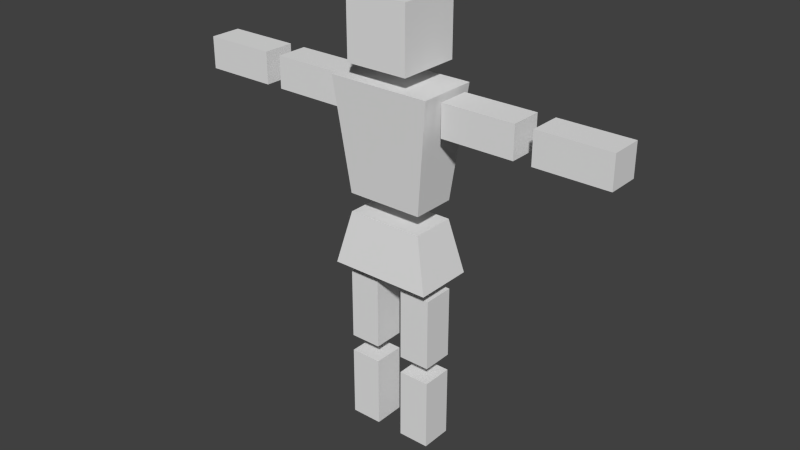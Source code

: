 # Source: tester_man.blend  (saved by Blender 2.69.0; exported with 4.5.12 LTS)
import bpy
from mathutils import Matrix  # noqa: F401  (used for matrix-valued properties, if any)

bpy.ops.wm.read_factory_settings(use_empty=True)
scene = bpy.context.scene
scene.name = 'Scene'

# ---- collections
col_collection_1 = bpy.data.collections.new('Collection 1'); scene.collection.children.link(col_collection_1)

# ---- world
world_world = bpy.data.worlds.new('World'); scene.world = world_world
world_world.color = (0.05088, 0.05088, 0.05088)
world_world.use_sun_shadow = False
world_world.sun_shadow_jitter_overblur = 0.0
world_world.cycles.sampling_method = 'MANUAL'
world_world.cycles.sample_map_resolution = 256

# ---- meshes
me_cube_001 = bpy.data.meshes.new('Cube.001')
me_cube_001.from_pydata([(-0.7448, -0.7448, -1.0), (-0.7448, 0.7448, -1.0), (0.7448, 0.7448, -1.0), (0.7448, -0.7448, -1.0), (-1.0, -1.0, 1.0), (-1.0, 1.0, 1.0), (1.0, 1.0, 1.0), (1.0, -1.0, 1.0)], [], [(4, 5, 1, 0), (5, 6, 2, 1), (6, 7, 3, 2), (7, 4, 0, 3), (0, 1, 2, 3), (7, 6, 5, 4)])
me_cube_001.use_remesh_preserve_volume = False
me_cube_001.use_remesh_preserve_attributes = False
me_cube_001.use_mirror_vertex_groups = False
me_cube_001.update()
me_cube_014 = bpy.data.meshes.new('Cube.014')
me_cube_014.from_pydata([(-1.0, -1.0, -1.0), (-1.0, 1.0, -1.0), (1.0, 1.0, -1.0), (1.0, -1.0, -1.0), (-1.0, -1.0, 1.0), (-1.0, 1.0, 1.0), (1.0, 1.0, 1.0), (1.0, -1.0, 1.0)], [], [(4, 5, 1, 0), (5, 6, 2, 1), (6, 7, 3, 2), (7, 4, 0, 3), (0, 1, 2, 3), (7, 6, 5, 4)])
me_cube_014.use_remesh_preserve_volume = False
me_cube_014.use_remesh_preserve_attributes = False
me_cube_014.use_mirror_vertex_groups = False
me_cube_014.update()
me_cube_002 = bpy.data.meshes.new('Cube.002')
me_cube_002.from_pydata([(-0.7448, -0.7448, -1.0), (-0.7448, 0.7448, -1.0), (0.7448, 0.7448, -1.0), (0.7448, -0.7448, -1.0), (-1.0, -1.0, 1.0), (-1.0, 1.0, 1.0), (1.0, 1.0, 1.0), (1.0, -1.0, 1.0)], [], [(4, 5, 1, 0), (5, 6, 2, 1), (6, 7, 3, 2), (7, 4, 0, 3), (0, 1, 2, 3), (7, 6, 5, 4)])
me_cube_002.use_remesh_preserve_volume = False
me_cube_002.use_remesh_preserve_attributes = False
me_cube_002.use_mirror_vertex_groups = False
me_cube_002.update()
me_cube_008 = bpy.data.meshes.new('Cube.008')
me_cube_008.from_pydata([(-1.0, -1.0, -1.0), (-1.0, 1.0, -1.0), (1.0, 1.0, -1.0), (1.0, -1.0, -1.0), (-1.0, -1.0, 1.0), (-1.0, 1.0, 1.0), (1.0, 1.0, 1.0), (1.0, -1.0, 1.0)], [], [(4, 5, 1, 0), (5, 6, 2, 1), (6, 7, 3, 2), (7, 4, 0, 3), (0, 1, 2, 3), (7, 6, 5, 4)])
me_cube_008.use_remesh_preserve_volume = False
me_cube_008.use_remesh_preserve_attributes = False
me_cube_008.use_mirror_vertex_groups = False
me_cube_008.update()
me_cube_009 = bpy.data.meshes.new('Cube.009')
me_cube_009.from_pydata([(-1.0, -1.0, -1.0), (-1.0, 1.0, -1.0), (1.0, 1.0, -1.0), (1.0, -1.0, -1.0), (-1.0, -1.0, 1.0), (-1.0, 1.0, 1.0), (1.0, 1.0, 1.0), (1.0, -1.0, 1.0)], [], [(4, 5, 1, 0), (5, 6, 2, 1), (6, 7, 3, 2), (7, 4, 0, 3), (0, 1, 2, 3), (7, 6, 5, 4)])
me_cube_009.use_remesh_preserve_volume = False
me_cube_009.use_remesh_preserve_attributes = False
me_cube_009.use_mirror_vertex_groups = False
me_cube_009.update()
me_cube_003 = bpy.data.meshes.new('Cube.003')
me_cube_003.from_pydata([(-1.0, -1.0, -1.0), (-1.0, 1.0, -1.0), (1.0, 1.0, -1.0), (1.0, -1.0, -1.0), (-1.0, -1.0, 1.0), (-1.0, 1.0, 1.0), (1.0, 1.0, 1.0), (1.0, -1.0, 1.0)], [], [(4, 5, 1, 0), (5, 6, 2, 1), (6, 7, 3, 2), (7, 4, 0, 3), (0, 1, 2, 3), (7, 6, 5, 4)])
me_cube_003.use_remesh_preserve_volume = False
me_cube_003.use_remesh_preserve_attributes = False
me_cube_003.use_mirror_vertex_groups = False
me_cube_003.update()
me_cube_005 = bpy.data.meshes.new('Cube.005')
me_cube_005.from_pydata([(-1.0, -1.0, -1.0), (-1.0, 1.0, -1.0), (1.0, 1.0, -1.0), (1.0, -1.0, -1.0), (-1.0, -1.0, 1.0), (-1.0, 1.0, 1.0), (1.0, 1.0, 1.0), (1.0, -1.0, 1.0)], [], [(4, 5, 1, 0), (5, 6, 2, 1), (6, 7, 3, 2), (7, 4, 0, 3), (0, 1, 2, 3), (7, 6, 5, 4)])
me_cube_005.use_remesh_preserve_volume = False
me_cube_005.use_remesh_preserve_attributes = False
me_cube_005.use_mirror_vertex_groups = False
me_cube_005.update()
me_cube_012 = bpy.data.meshes.new('Cube.012')
me_cube_012.from_pydata([(-1.0, -1.0, -1.0), (-1.0, 1.0, -1.0), (1.0, 1.0, -1.0), (1.0, -1.0, -1.0), (-1.0, -1.0, 1.0), (-1.0, 1.0, 1.0), (1.0, 1.0, 1.0), (1.0, -1.0, 1.0)], [], [(4, 5, 1, 0), (5, 6, 2, 1), (6, 7, 3, 2), (7, 4, 0, 3), (0, 1, 2, 3), (7, 6, 5, 4)])
me_cube_012.use_remesh_preserve_volume = False
me_cube_012.use_remesh_preserve_attributes = False
me_cube_012.use_mirror_vertex_groups = False
me_cube_012.update()
me_cube_013 = bpy.data.meshes.new('Cube.013')
me_cube_013.from_pydata([(-1.0, -1.0, -1.0), (-1.0, 1.0, -1.0), (1.0, 1.0, -1.0), (1.0, -1.0, -1.0), (-1.0, -1.0, 1.0), (-1.0, 1.0, 1.0), (1.0, 1.0, 1.0), (1.0, -1.0, 1.0)], [], [(4, 5, 1, 0), (5, 6, 2, 1), (6, 7, 3, 2), (7, 4, 0, 3), (0, 1, 2, 3), (7, 6, 5, 4)])
me_cube_013.use_remesh_preserve_volume = False
me_cube_013.use_remesh_preserve_attributes = False
me_cube_013.use_mirror_vertex_groups = False
me_cube_013.update()
me_cube_010 = bpy.data.meshes.new('Cube.010')
me_cube_010.from_pydata([(-1.0, -1.0, -1.0), (-1.0, 1.0, -1.0), (1.0, 1.0, -1.0), (1.0, -1.0, -1.0), (-1.0, -1.0, 1.0), (-1.0, 1.0, 1.0), (1.0, 1.0, 1.0), (1.0, -1.0, 1.0)], [], [(4, 5, 1, 0), (5, 6, 2, 1), (6, 7, 3, 2), (7, 4, 0, 3), (0, 1, 2, 3), (7, 6, 5, 4)])
me_cube_010.use_remesh_preserve_volume = False
me_cube_010.use_remesh_preserve_attributes = False
me_cube_010.use_mirror_vertex_groups = False
me_cube_010.update()
me_cube_011 = bpy.data.meshes.new('Cube.011')
me_cube_011.from_pydata([(-1.0, -1.0, -1.0), (-1.0, 1.0, -1.0), (1.0, 1.0, -1.0), (1.0, -1.0, -1.0), (-1.0, -1.0, 1.0), (-1.0, 1.0, 1.0), (1.0, 1.0, 1.0), (1.0, -1.0, 1.0)], [], [(4, 5, 1, 0), (5, 6, 2, 1), (6, 7, 3, 2), (7, 4, 0, 3), (0, 1, 2, 3), (7, 6, 5, 4)])
me_cube_011.use_remesh_preserve_volume = False
me_cube_011.use_remesh_preserve_attributes = False
me_cube_011.use_mirror_vertex_groups = False
me_cube_011.update()
arm_armature = bpy.data.armatures.new('Armature')  # bones are not reproduced

# ---- objects
ob_armature = bpy.data.objects.new('Armature', arm_armature)
ob_chest = bpy.data.objects.new('Chest', me_cube_001)
ob_head = bpy.data.objects.new('Head', me_cube_014)
ob_waist = bpy.data.objects.new('Waist', me_cube_002)
ob_left_thigh = bpy.data.objects.new('Left Thigh', me_cube_008)
ob_left_calf = bpy.data.objects.new('Left Calf', me_cube_009)
ob_right_thigh = bpy.data.objects.new('Right Thigh', me_cube_003)
ob_right_calf = bpy.data.objects.new('Right Calf', me_cube_005)
ob_right_bicep = bpy.data.objects.new('Right Bicep', me_cube_012)
ob_right_forearm = bpy.data.objects.new('Right Forearm', me_cube_013)
ob_left_bicep = bpy.data.objects.new('Left Bicep', me_cube_010)
ob_left_forearm = bpy.data.objects.new('Left Forearm', me_cube_011)

# ---- transforms, parenting, visibility, modifiers, constraints
ob_armature.location = (0.0, 0.0, 2.531)
ob_armature.show_name = True
ob_armature.show_in_front = True
ob_armature.lineart.crease_threshold = 0.0
ob_chest.location = (0.0, 0.0, 4.263)
ob_chest.rotation_euler = (0.0, 0.0, 1.571)
ob_chest.scale = (0.3987, 0.6913, 0.7502)
ob_chest.lineart.crease_threshold = 0.0
ob_head.parent = ob_chest
ob_head.matrix_parent_inverse = Matrix(((-1.604e-06, 2.508, 0.0, -0.0), (-1.447, -9.255e-07, 0.0, -0.0), (0.0, 0.0, 1.333, -5.683), (0.0, 0.0, 0.0, 1.0)))
ob_head.location = (0.0, 0.0, 5.637)
ob_head.scale = (0.4217, 0.4217, 0.4217)
ob_head.lineart.crease_threshold = 0.0
ob_waist.parent = ob_chest
ob_waist.matrix_parent_inverse = Matrix(((2.508, 0.0, 0.0, -0.0), (0.0, 1.447, 0.0, -0.0), (0.0, 0.0, 1.333, -5.683), (0.0, 0.0, 0.0, 1.0)))
ob_waist.location = (0.0, 0.0, 2.903)
ob_waist.rotation_euler = (0.0, 3.142, 0.0)
ob_waist.scale = (0.3987, 0.6913, 0.3597)
ob_waist.lineart.crease_threshold = 0.0
ob_left_thigh.parent = ob_waist
ob_left_thigh.matrix_parent_inverse = Matrix(((1.604e-06, -2.508, 3.209e-06, -9.316e-06), (-1.447, -9.255e-07, 0.0, 0.0), (2.276e-12, -3.557e-06, -2.78, 8.071), (0.0, 0.0, 0.0, 1.0)))
ob_left_thigh.location = (0.4, 0.0, 1.878)
ob_left_thigh.scale = (0.2131, 0.2131, 0.4851)
ob_left_thigh.lineart.crease_threshold = 0.0
ob_left_calf.parent = ob_left_thigh
ob_left_calf.matrix_parent_inverse = Matrix(((4.693, 0.0, 5.96e-08, -1.877), (0.0, 4.693, 0.0, -0.0), (0.0, 0.0, 2.061, -3.871), (0.0, 0.0, 0.0, 1.0)))
ob_left_calf.location = (0.4, 0.0, 0.6778)
ob_left_calf.scale = (0.2131, 0.2131, 0.4851)
ob_left_calf.lineart.crease_threshold = 0.0
ob_right_thigh.parent = ob_waist
ob_right_thigh.matrix_parent_inverse = Matrix(((1.604e-06, -2.508, 3.209e-06, -9.316e-06), (-1.447, -9.255e-07, 0.0, 0.0), (2.276e-12, -3.557e-06, -2.78, 8.071), (0.0, 0.0, 0.0, 1.0)))
ob_right_thigh.location = (-0.4, 0.0, 1.878)
ob_right_thigh.scale = (0.2131, 0.2131, 0.4851)
ob_right_thigh.lineart.crease_threshold = 0.0
ob_right_calf.parent = ob_right_thigh
ob_right_calf.matrix_parent_inverse = Matrix(((4.693, 4.916e-18, 5.96e-08, 1.877), (4.77e-18, 4.693, 5.335e-13, -2.098e-19), (0.0, 0.0, 2.061, -3.871), (0.0, 0.0, 0.0, 1.0)))
ob_right_calf.location = (-0.4, 0.0, 0.6778)
ob_right_calf.scale = (0.2131, 0.2131, 0.4851)
ob_right_calf.lineart.crease_threshold = 0.0
ob_right_bicep.parent = ob_chest
ob_right_bicep.matrix_parent_inverse = Matrix(((-1.604e-06, 2.508, 0.0, -0.0), (-1.447, -9.255e-07, 0.0, -0.0), (0.0, 0.0, 1.333, -5.683), (0.0, 0.0, 0.0, 1.0)))
ob_right_bicep.location = (-1.25, 0.0, 4.75)
ob_right_bicep.rotation_euler = (0.0, 1.571, 0.0)
ob_right_bicep.scale = (0.2131, 0.2131, 0.4851)
ob_right_bicep.lineart.crease_threshold = 0.0
ob_right_forearm.parent = ob_right_bicep
ob_right_forearm.matrix_parent_inverse = Matrix(((4.693, 0.0, 5.96e-08, -1.877), (0.0, 4.693, 0.0, -0.0), (0.0, 0.0, 2.061, -3.871), (0.0, 0.0, 0.0, 1.0)))
ob_right_forearm.location = (0.4, 0.0, 0.6778)
ob_right_forearm.scale = (0.2131, 0.2131, 0.4851)
ob_right_forearm.lineart.crease_threshold = 0.0
ob_left_bicep.parent = ob_chest
ob_left_bicep.matrix_parent_inverse = Matrix(((-1.604e-06, 2.508, 0.0, -0.0), (-1.447, -9.255e-07, 0.0, -0.0), (0.0, 0.0, 1.333, -5.683), (0.0, 0.0, 0.0, 1.0)))
ob_left_bicep.location = (1.25, 0.0, 4.75)
ob_left_bicep.rotation_euler = (-3.969e-06, -1.571, 4.003e-06)
ob_left_bicep.scale = (0.2131, 0.2131, 0.4851)
ob_left_bicep.lineart.crease_threshold = 0.0
ob_left_forearm.parent = ob_left_bicep
ob_left_forearm.matrix_parent_inverse = Matrix(((4.693, 0.0, 5.96e-08, -1.877), (0.0, 4.693, 0.0, -0.0), (0.0, 0.0, 2.061, -3.871), (0.0, 0.0, 0.0, 1.0)))
ob_left_forearm.location = (0.4, 0.0, 0.6778)
ob_left_forearm.scale = (0.2131, 0.2131, 0.4851)
ob_left_forearm.lineart.crease_threshold = 0.0

# ---- collection membership
col_collection_1.objects.link(ob_armature)
col_collection_1.objects.link(ob_chest)
col_collection_1.objects.link(ob_head)
col_collection_1.objects.link(ob_waist)
col_collection_1.objects.link(ob_left_thigh)
col_collection_1.objects.link(ob_left_calf)
col_collection_1.objects.link(ob_right_thigh)
col_collection_1.objects.link(ob_right_calf)
col_collection_1.objects.link(ob_right_bicep)
col_collection_1.objects.link(ob_right_forearm)
col_collection_1.objects.link(ob_left_bicep)
col_collection_1.objects.link(ob_left_forearm)

# ---- scene / render settings (as saved in the file)
scene.frame_start = 1; scene.frame_end = 250; scene.frame_set(1)
scene.render.engine = 'BLENDER_EEVEE_NEXT'
scene.render.image_settings.compression = 90
scene.render.resolution_percentage = 50
scene.render.dither_intensity = 0.0
scene.cycles.use_denoising = False
scene.cycles.samples = 10
scene.cycles.sampling_pattern = 'TABULATED_SOBOL'
scene.cycles.light_sampling_threshold = 0.0
scene.cycles.use_adaptive_sampling = False
scene.cycles.use_light_tree = False
scene.cycles.blur_glossy = 0.0
scene.cycles.volume_bounces = 1
scene.cycles.pixel_filter_type = 'GAUSSIAN'
scene.cycles.sample_clamp_indirect = 0.0
scene.view_settings.view_transform = 'Standard'
bpy.context.view_layer.update()

# ---- added for rendering (the .blend has no active camera and no usable light): camera, sun
cam_auto = bpy.data.cameras.new('AutoCamera')
cam_auto.lens = 50.0
cam_auto.sensor_width = 36.0
cam_auto.clip_end = 1000.0
ob_auto_camera = bpy.data.objects.new('AutoCamera', cam_auto)
scene.collection.objects.link(ob_auto_camera)
ob_auto_camera.location = (7.71772, -9.26127, 9.29981)
ob_auto_camera.rotation_euler = (1.09748, -7.21219e-08, 0.694738)
scene.camera = ob_auto_camera
light_auto_sun = bpy.data.lights.new('AutoSun', 'SUN')
light_auto_sun.energy = 3.0
light_auto_sun.angle = 0.0523599
ob_auto_sun = bpy.data.objects.new('AutoSun', light_auto_sun)
scene.collection.objects.link(ob_auto_sun)
ob_auto_sun.rotation_euler = (0.872665, 0.174533, 0.523599)
bpy.context.view_layer.update()

